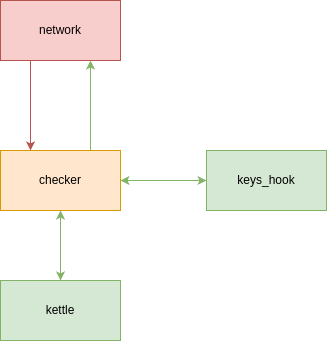

The diagram above was exported from draw.io. Its source (the exported page's mxGraphModel, read from the mxfile embedded in the PNG):
<mxGraphModel dx="954" dy="652" grid="1" gridSize="10" guides="1" tooltips="1" connect="1" arrows="1" fold="1" page="1" pageScale="1" pageWidth="827" pageHeight="1169" math="0" shadow="0">
  <root>
    <mxCell id="0" />
    <mxCell id="1" parent="0" />
    <mxCell id="1YigEVGl85CNgwAkc8tf-4" style="edgeStyle=orthogonalEdgeStyle;rounded=0;orthogonalLoop=1;jettySize=auto;html=1;exitX=0.25;exitY=1;exitDx=0;exitDy=0;entryX=0.25;entryY=0;entryDx=0;entryDy=0;fillColor=#f8cecc;strokeColor=#b85450;" parent="1" source="1YigEVGl85CNgwAkc8tf-1" target="1YigEVGl85CNgwAkc8tf-2" edge="1">
      <mxGeometry relative="1" as="geometry" />
    </mxCell>
    <mxCell id="1YigEVGl85CNgwAkc8tf-1" value="network" style="rounded=0;whiteSpace=wrap;html=1;fillColor=#f8cecc;strokeColor=#b85450;" parent="1" vertex="1">
      <mxGeometry x="354" y="230" width="120" height="60" as="geometry" />
    </mxCell>
    <mxCell id="1YigEVGl85CNgwAkc8tf-6" style="edgeStyle=orthogonalEdgeStyle;rounded=0;orthogonalLoop=1;jettySize=auto;html=1;exitX=1;exitY=0.5;exitDx=0;exitDy=0;entryX=0;entryY=0.5;entryDx=0;entryDy=0;fillColor=#d5e8d4;strokeColor=#82b366;" parent="1" source="1YigEVGl85CNgwAkc8tf-2" target="1YigEVGl85CNgwAkc8tf-3" edge="1">
      <mxGeometry relative="1" as="geometry" />
    </mxCell>
    <mxCell id="1YigEVGl85CNgwAkc8tf-11" style="edgeStyle=orthogonalEdgeStyle;rounded=0;orthogonalLoop=1;jettySize=auto;html=1;exitX=0.75;exitY=0;exitDx=0;exitDy=0;entryX=0.75;entryY=1;entryDx=0;entryDy=0;fillColor=#d5e8d4;strokeColor=#82b366;" parent="1" source="1YigEVGl85CNgwAkc8tf-2" target="1YigEVGl85CNgwAkc8tf-1" edge="1">
      <mxGeometry relative="1" as="geometry" />
    </mxCell>
    <mxCell id="CltGH1hdCRKm1Cae-pD0-3" style="edgeStyle=orthogonalEdgeStyle;rounded=0;orthogonalLoop=1;jettySize=auto;html=1;exitX=0.5;exitY=1;exitDx=0;exitDy=0;entryX=0.5;entryY=0;entryDx=0;entryDy=0;fillColor=#d5e8d4;strokeColor=#82b366;" edge="1" parent="1" source="1YigEVGl85CNgwAkc8tf-2" target="CltGH1hdCRKm1Cae-pD0-1">
      <mxGeometry relative="1" as="geometry" />
    </mxCell>
    <mxCell id="1YigEVGl85CNgwAkc8tf-2" value="checker" style="rounded=0;whiteSpace=wrap;html=1;fillColor=#ffe6cc;strokeColor=#d79b00;" parent="1" vertex="1">
      <mxGeometry x="354" y="380" width="120" height="60" as="geometry" />
    </mxCell>
    <mxCell id="1YigEVGl85CNgwAkc8tf-5" style="edgeStyle=orthogonalEdgeStyle;rounded=0;orthogonalLoop=1;jettySize=auto;html=1;entryX=1;entryY=0.5;entryDx=0;entryDy=0;fillColor=#d5e8d4;strokeColor=#82b366;exitX=0;exitY=0.5;exitDx=0;exitDy=0;" parent="1" source="1YigEVGl85CNgwAkc8tf-3" target="1YigEVGl85CNgwAkc8tf-2" edge="1">
      <mxGeometry relative="1" as="geometry">
        <mxPoint x="540" y="360" as="sourcePoint" />
      </mxGeometry>
    </mxCell>
    <mxCell id="1YigEVGl85CNgwAkc8tf-3" value="keys_hook" style="rounded=0;whiteSpace=wrap;html=1;fillColor=#d5e8d4;strokeColor=#82b366;" parent="1" vertex="1">
      <mxGeometry x="560" y="380" width="120" height="60" as="geometry" />
    </mxCell>
    <mxCell id="CltGH1hdCRKm1Cae-pD0-5" style="edgeStyle=orthogonalEdgeStyle;rounded=0;orthogonalLoop=1;jettySize=auto;html=1;exitX=0.5;exitY=0;exitDx=0;exitDy=0;entryX=0.5;entryY=1;entryDx=0;entryDy=0;fillColor=#d5e8d4;strokeColor=#82b366;" edge="1" parent="1" source="CltGH1hdCRKm1Cae-pD0-1" target="1YigEVGl85CNgwAkc8tf-2">
      <mxGeometry relative="1" as="geometry" />
    </mxCell>
    <mxCell id="CltGH1hdCRKm1Cae-pD0-1" value="kettle" style="rounded=0;whiteSpace=wrap;html=1;fillColor=#d5e8d4;strokeColor=#82b366;" vertex="1" parent="1">
      <mxGeometry x="354" y="510" width="120" height="60" as="geometry" />
    </mxCell>
  </root>
</mxGraphModel>